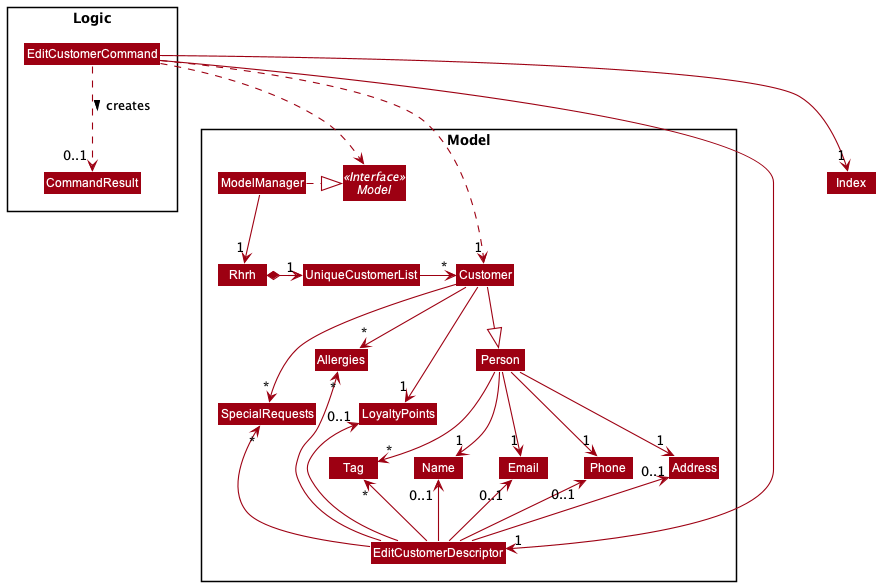

The diagram above was rendered by PlantUML. Its source (embedded in the PNG):
@startuml
!include style.puml
skinparam arrowThickness 1.1
skinparam arrowColor MODEL_COLOR
skinparam classBackgroundColor MODEL_COLOR

package Logic {
class EditCustomerCommand
class CommandResult
}


package Model {
class EditCustomerDescriptor
class Customer
class LoyaltyPoints
class Allergies
class SpecialRequests
class Person
class Address
class Email
class Name
class Phone
class Tag
Interface Model <<Interface>>
class ModelManager
class Rhrh
class UniqueCustomerList
}

EditCustomerCommand ..> Model
ModelManager ..right|> Model
ModelManager --> "1" Rhrh
Rhrh *-right-> "1" UniqueCustomerList
UniqueCustomerList -right-> "*" Customer
EditCustomerCommand .right.> "1" Customer
EditCustomerCommand ..> "0..1" CommandResult : creates >
EditCustomerCommand -right-> "1" EditCustomerDescriptor
EditCustomerCommand --> "1" Index
EditCustomerDescriptor -up-> "0..1" LoyaltyPoints
EditCustomerDescriptor -up-> "*" Allergies
EditCustomerDescriptor -up-> "*" SpecialRequests
EditCustomerDescriptor -up-> "0..1" Address
EditCustomerDescriptor -up-> "0..1" Phone
EditCustomerDescriptor -up-> "0..1" Email
EditCustomerDescriptor -up-> "0..1" Name
EditCustomerDescriptor -up-> "*" Tag
Customer --> "1" LoyaltyPoints
Customer --|> Person
Customer --> "*" Allergies
Customer --> "*" SpecialRequests
Person --> "1" Address
Person --> "1" Phone
Person --> "1" Email
Person --> "1" Name
Person --> "*" Tag

@enduml